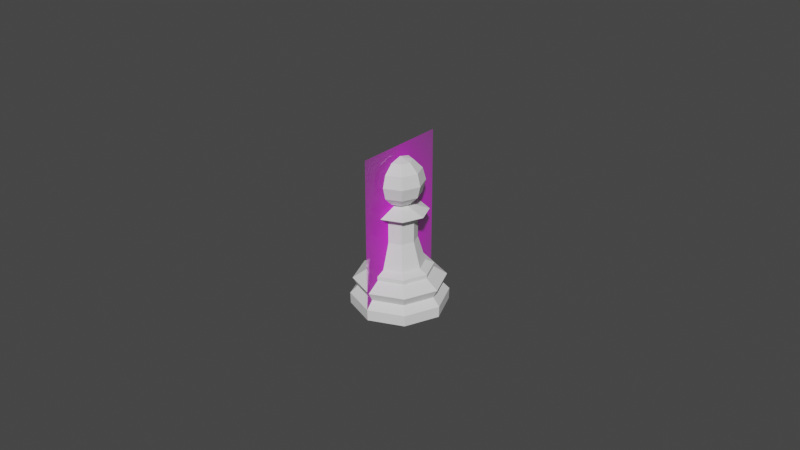 # Source: Pawn.blend  (saved by Blender 2.92.15; exported with 4.5.12 LTS)
import bpy
from mathutils import Matrix  # noqa: F401  (used for matrix-valued properties, if any)

bpy.ops.wm.read_factory_settings(use_empty=True)
scene = bpy.context.scene
scene.name = 'Main'

# ---- collections
col_collection_001 = bpy.data.collections.new('Collection.001'); scene.collection.children.link(col_collection_001)

# ---- images (referenced by path relative to the original .blend; pixels are not part of the script)
import os
ASSET_DIR = os.environ.get("B2B_ASSET_DIR", "")  # directory of the original .blend (textures are referenced by path, not embedded)
HERE = os.path.dirname(os.path.abspath(__file__))  # packed textures are extracted next to this script under _unpacked/

def load_image(name, relpath, width, height, colorspace="sRGB"):
    """Load a texture the original file referenced (path relative to the .blend, or extracted next to this script)."""
    p = next((c for c in (os.path.join(HERE, relpath), os.path.join(ASSET_DIR, relpath)) if relpath and os.path.exists(c)), "")
    if p:
        img = bpy.data.images.load(p, check_existing=True)
        img.name = name
    else:  # same state as the original file: an image datablock whose file is absent (Cycles renders it pink)
        img = bpy.data.images.new(name, width, height)
        img.source = "FILE"
        img.filepath = "//" + (relpath or name)
    img.colorspace_settings.name = colorspace
    return img
img_staunton_pawn_png = load_image('Staunton Pawn.png', 'Staunton Pawn.png', 1024, 1024, 'sRGB')

# ---- materials (node trees are filled in below, after node groups)
mat_staunton_pawn = bpy.data.materials.new('Staunton Pawn')
mat_staunton_pawn.surface_render_method = 'BLENDED'
mat_staunton_pawn.blend_method = 'BLEND'
mat_staunton_pawn.use_transparent_shadow = False

# ---- material node trees
mat_staunton_pawn.use_nodes = True; mat_staunton_pawn.node_tree.nodes.clear()
_N = mat_staunton_pawn.node_tree.nodes; _L = mat_staunton_pawn.node_tree.links
n0 = _N.new('ShaderNodeOutputMaterial'); n0.name = 'Material Output'; n0.location = (300, 300)
n1 = _N.new('ShaderNodeTexImage'); n1.name = 'Image Texture'; n1.location = (-200, 300)
n1.image = img_staunton_pawn_png
n1.extension = 'CLIP'
n2 = _N.new('ShaderNodeBsdfPrincipled'); n2.name = 'Principled BSDF'; n2.location = (0, 300)
n2.distribution = 'GGX'
n2.subsurface_method = 'BURLEY'
n2.inputs[3].default_value = 1.45
n2.inputs[27].default_value = (0.0, 0.0, 0.0, 1.0)
n2.inputs[28].default_value = 1.0
_L.new(n1.outputs[0], n2.inputs[0])
_L.new(n1.outputs[1], n2.inputs[4])
_L.new(n2.outputs[0], n0.inputs[0])
n0.is_active_output = True

# ---- world
world_world_001 = bpy.data.worlds.new('World.001'); scene.world = world_world_001
world_world_001.use_nodes = True; world_world_001.node_tree.nodes.clear()
_N = world_world_001.node_tree.nodes; _L = world_world_001.node_tree.links
n0 = _N.new('ShaderNodeOutputWorld'); n0.name = 'World Output'; n0.location = (300, 300)
n1 = _N.new('ShaderNodeBackground'); n1.name = 'Background'; n1.location = (10, 300)
n1.inputs[0].default_value = (0.05088, 0.05088, 0.05088, 1.0)
_L.new(n1.outputs[0], n0.inputs[0])
n0.is_active_output = True
world_world_001.color = (0.05088, 0.05088, 0.05088)
world_world_001.use_sun_shadow = False
world_world_001.sun_shadow_jitter_overblur = 0.0

# ---- meshes
me_staunton_pawn_002 = bpy.data.meshes.new('Staunton Pawn.002')
me_staunton_pawn_002.from_pydata([(-0.01499, 0.0, -1.116e-09), (0.01499, 0.0, -1.116e-09), (-0.01499, 0.05108, -1.116e-09), (0.01499, 0.05108, -1.116e-09)], [], [(0, 1, 3, 2)])
_uv = me_staunton_pawn_002.uv_layers.new(name='UVMap')
_uv.uv.foreach_set('vector', [0.0, 0.0, 1.0, 0.0, 1.0, 1.0, 0.0, 1.0])
me_staunton_pawn_002.materials.append(mat_staunton_pawn)
me_staunton_pawn_002.use_remesh_fix_poles = True
me_staunton_pawn_002.use_remesh_preserve_attributes = False
me_staunton_pawn_002.use_mirror_vertex_groups = False
me_staunton_pawn_002.update()
me_cylinder_001 = bpy.data.meshes.new('Cylinder.001')
me_cylinder_001.from_pydata([(4.819e-10, 0.007643, 0.0137), (0.005404, 0.005404, 0.0137), (0.007643, 2.662e-09, 0.0137), (0.005404, -0.005404, 0.0137), (-2.009e-09, -0.007643, 0.0137), (-0.005404, -0.005404, 0.0137), (-0.007643, 9.465e-09, 0.0137), (-0.005404, 0.005404, 0.0137), (3.657e-10, 0.01017, 0.01127), (0.007191, 0.007191, 0.01127), (0.01017, 2.158e-09, 0.01127), (0.007191, -0.007191, 0.01127), (-2.948e-09, -0.01017, 0.01127), (-0.007191, -0.007191, 0.01127), (-0.01017, 1.121e-08, 0.01127), (-0.007191, 0.007191, 0.01127), (-1.301e-10, 0.01418, 0.008602), (0.01002, 0.01002, 0.008602), (0.01418, 1.207e-09, 0.008602), (0.01002, -0.01002, 0.008602), (-4.753e-09, -0.01418, 0.008602), (-0.01002, -0.01002, 0.008602), (-0.01418, 1.382e-08, 0.008602), (-0.01002, 0.01002, 0.008602), (0.00902, 0.00902, 0.005855), (0.01276, 1.669e-09, 0.005855), (0.00902, -0.00902, 0.005855), (-3.933e-09, -0.01276, 0.005855), (-0.00902, -0.00902, 0.005855), (-0.01276, 1.302e-08, 0.005855), (-0.00902, 0.00902, 0.005855), (2.242e-10, 0.01276, 0.005855), (-4.797e-10, 0.01488, 4.657e-10), (0.01052, 0.01052, 4.657e-10), (0.01488, 6.659e-10, 4.657e-10), (0.01052, -0.01052, 4.657e-10), (-4.531e-09, -0.01488, 4.657e-10), (-0.01052, -0.01052, 4.657e-10), (-0.01488, 1.852e-08, 4.657e-10), (-0.01052, 0.01052, 4.657e-10), (0.01059, 0.01059, 0.00346), (0.01497, 1.17e-09, 0.00346), (0.01059, -0.01059, 0.00346), (-4.935e-09, -0.01497, 0.00346), (-0.01059, -0.01059, 0.00346), (-0.01497, 1.447e-08, 0.00346), (-0.01059, 0.01059, 0.00346), (-3.735e-12, 0.01497, 0.00346), (4.234e-10, 0.01028, 0.01259), (0.00727, 0.00727, 0.01259), (0.01028, 2.129e-09, 0.01259), (0.00727, -0.00727, 0.01259), (-2.927e-09, -0.01028, 0.01259), (-0.00727, -0.00727, 0.01259), (-0.01028, 1.128e-08, 0.01259), (-0.00727, 0.007271, 0.01259), (0.003718, 0.003718, 0.0217), (4.587e-10, 0.005259, 0.0217), (0.005259, 3.084e-09, 0.0217), (0.003718, -0.003718, 0.0217), (-1.255e-09, -0.005259, 0.0217), (-0.003718, -0.003718, 0.0217), (-0.005259, 7.765e-09, 0.0217), (-0.003718, 0.003718, 0.0217), (0.003718, 0.003718, 0.0287), (1.11e-09, 0.005259, 0.0287), (0.005259, 3.084e-09, 0.0287), (0.003718, -0.003718, 0.0287), (-6.037e-10, -0.005259, 0.0287), (-0.003718, -0.003718, 0.0287), (-0.005259, 7.765e-09, 0.0287), (-0.003718, 0.003718, 0.0287), (0.003718, 0.003718, 0.0287), (1.11e-09, 0.005259, 0.0287), (0.005259, 3.084e-09, 0.0287), (0.003718, -0.003718, 0.0287), (-6.037e-10, -0.005259, 0.0287), (-0.003718, -0.003718, 0.0287), (-0.005259, 7.765e-09, 0.0287), (-0.003718, 0.003718, 0.0287), (0.006123, 0.006123, 0.03063), (8.744e-10, 0.00866, 0.03063), (0.00866, 2.519e-09, 0.03063), (0.006123, -0.006123, 0.03063), (-1.947e-09, -0.00866, 0.03063), (-0.006123, -0.006123, 0.03063), (-0.00866, 1.023e-08, 0.03063), (-0.006123, 0.006123, 0.03063), (0.0, 0.00375, 0.0465), (0.0, 0.006495, 0.04375), (0.0, 0.0075, 0.04), (0.0, 0.006495, 0.03625), (0.002652, 0.002652, 0.0465), (0.004593, 0.004593, 0.04375), (0.005303, 0.005303, 0.04), (0.004593, 0.004593, 0.03625), (0.002652, 0.002652, 0.0335), (-1.132e-09, 1.132e-09, 0.0475), (0.00375, 9.138e-10, 0.0465), (0.006495, 1.263e-09, 0.04375), (0.0075, 1.263e-09, 0.04), (0.006495, 1.263e-09, 0.03625), (0.00375, 1.03e-09, 0.0335), (0.002652, -0.002652, 0.0465), (0.004593, -0.004593, 0.04375), (0.005303, -0.005303, 0.04), (0.004593, -0.004593, 0.03625), (0.002652, -0.002652, 0.0335), (-2.187e-10, -0.00375, 0.0465), (1.305e-10, -0.006495, 0.04375), (1.305e-10, -0.0075, 0.04), (1.305e-10, -0.006495, 0.03625), (-1.023e-10, -0.00375, 0.0335), (-0.002652, -0.002652, 0.0465), (-0.004593, -0.004593, 0.04375), (-0.005303, -0.005303, 0.04), (-0.004593, -0.004593, 0.03625), (-0.002652, -0.002652, 0.0335), (-0.00375, 1.379e-09, 0.0465), (-0.006495, 1.263e-09, 0.04375), (-0.0075, 1.496e-09, 0.04), (-0.006495, 1.263e-09, 0.03625), (-0.00375, 1.03e-09, 0.0335), (-0.001265, 0.001265, 0.03303), (-0.002652, 0.002652, 0.0465), (-0.004593, 0.004593, 0.04375), (-0.005303, 0.005303, 0.04), (-0.004593, 0.004593, 0.03625), (-0.002652, 0.002652, 0.0335), (-0.001789, 5.311e-09, 0.03303), (-0.001265, -0.001265, 0.03303), (-4.864e-11, -0.001789, 0.03303), (0.001265, -0.001265, 0.03303), (0.001789, 3.718e-09, 0.03303), (5.345e-10, 0.001789, 0.03303), (-1.023e-10, 0.00375, 0.0335), (0.001265, 0.001265, 0.03303)], [], [(7, 6, 62, 63), (17, 18, 25, 24), (23, 15, 8, 16), (15, 23, 22, 14), (14, 22, 21, 13), (13, 21, 20, 12), (12, 20, 19, 11), (11, 19, 18, 10), (32, 33, 34, 35, 36, 37, 38, 39), (16, 17, 24, 31), (50, 49, 1, 2), (10, 18, 17, 9), (48, 55, 7, 0), (55, 54, 6, 7), (54, 53, 5, 6), (53, 52, 4, 5), (52, 51, 3, 4), (51, 50, 2, 3), (40, 33, 32, 47), (23, 16, 31, 30), (22, 23, 30, 29), (21, 22, 29, 28), (20, 21, 28, 27), (19, 20, 27, 26), (18, 19, 26, 25), (42, 35, 34, 41), (43, 36, 35, 42), (44, 37, 36, 43), (45, 38, 37, 44), (46, 39, 38, 45), (47, 32, 39, 46), (40, 47, 31, 24), (41, 40, 24, 25), (9, 17, 16, 8), (49, 48, 0, 1), (47, 46, 30, 31), (46, 45, 29, 30), (45, 44, 28, 29), (44, 43, 27, 28), (43, 42, 26, 27), (42, 41, 25, 26), (41, 34, 33, 40), (9, 8, 48, 49), (11, 10, 50, 51), (12, 11, 51, 52), (13, 12, 52, 53), (14, 13, 53, 54), (15, 14, 54, 55), (8, 15, 55, 48), (10, 9, 49, 50), (60, 59, 67, 68), (5, 4, 60, 61), (3, 2, 58, 59), (1, 0, 57, 56), (0, 7, 63, 57), (6, 5, 61, 62), (4, 3, 59, 60), (2, 1, 56, 58), (65, 71, 79, 73), (58, 56, 64, 66), (63, 62, 70, 71), (61, 60, 68, 69), (59, 58, 66, 67), (56, 57, 65, 64), (57, 63, 71, 65), (62, 61, 69, 70), (77, 76, 84, 85), (70, 69, 77, 78), (68, 67, 75, 76), (66, 64, 72, 74), (71, 70, 78, 79), (69, 68, 76, 77), (67, 66, 74, 75), (64, 65, 73, 72), (87, 123, 134, 81), (75, 74, 82, 83), (72, 73, 81, 80), (73, 79, 87, 81), (78, 77, 85, 86), (76, 75, 83, 84), (74, 72, 80, 82), (79, 78, 86, 87), (81, 134, 136, 80), (85, 130, 129, 86), (83, 132, 131, 84), (80, 136, 133, 82), (86, 129, 123, 87), (84, 131, 130, 85), (82, 133, 132, 83), (88, 97, 92), (131, 132, 107, 112), (91, 90, 94, 95), (89, 88, 92, 93), (135, 91, 95, 96), (90, 89, 93, 94), (130, 131, 112, 117), (95, 94, 100, 101), (93, 92, 98, 99), (96, 95, 101, 102), (94, 93, 99, 100), (92, 97, 98), (101, 100, 105, 106), (99, 98, 103, 104), (102, 101, 106, 107), (100, 99, 104, 105), (98, 97, 103), (129, 130, 117, 122), (104, 103, 108, 109), (107, 106, 111, 112), (105, 104, 109, 110), (103, 97, 108), (123, 129, 122, 128), (106, 105, 110, 111), (112, 111, 116, 117), (110, 109, 114, 115), (108, 97, 113), (133, 136, 96, 102), (111, 110, 115, 116), (109, 108, 113, 114), (117, 116, 121, 122), (115, 114, 119, 120), (113, 97, 118), (116, 115, 120, 121), (114, 113, 118, 119), (122, 121, 127, 128), (120, 119, 125, 126), (118, 97, 124), (134, 123, 128, 135), (121, 120, 126, 127), (119, 118, 124, 125), (128, 127, 91, 135), (126, 125, 89, 90), (124, 97, 88), (132, 133, 102, 107), (127, 126, 90, 91), (125, 124, 88, 89), (136, 134, 135, 96)])
_k = {(0, 1): 1.0, (1, 2): 1.0, (2, 3): 1.0, (3, 4): 1.0, (4, 5): 1.0, (5, 6): 1.0, (6, 7): 1.0, (0, 7): 1.0, (8, 15): 0.35686, (14, 15): 0.35686, (13, 14): 0.35686, (12, 13): 0.35686, (11, 12): 0.35686, (10, 11): 0.35686, (9, 10): 0.35686, (8, 9): 0.35686, (24, 31): 0.51765, (24, 25): 0.51765, (25, 26): 0.51765, (26, 27): 0.51765, (27, 28): 0.51765, (28, 29): 0.51765, (29, 30): 0.51765, (30, 31): 0.51765, (32, 33): 0.96863, (33, 34): 0.96863, (34, 35): 0.96863, (35, 36): 0.96863, (36, 37): 0.96863, (37, 38): 0.96863, (38, 39): 0.96863, (32, 39): 0.96863, (64, 65): 1.0, (64, 66): 1.0, (66, 67): 1.0, (67, 68): 1.0, (68, 69): 1.0, (69, 70): 1.0, (70, 71): 1.0, (65, 71): 1.0, (72, 73): 1.0, (72, 74): 1.0, (74, 75): 1.0, (75, 76): 1.0, (76, 77): 1.0, (77, 78): 1.0, (78, 79): 1.0, (73, 79): 1.0, (123, 134): 1.0, (123, 129): 1.0, (129, 130): 1.0, (130, 131): 1.0, (131, 132): 1.0, (132, 133): 1.0, (133, 136): 1.0, (134, 136): 1.0}
me_cylinder_001.attributes.new('crease_edge', 'FLOAT', 'EDGE').data.foreach_set('value', [_k.get((min(e.vertices), max(e.vertices)), 0.0) for e in me_cylinder_001.edges])
_uv = me_cylinder_001.uv_layers.new(name='UVMap')
_uv.uv.foreach_set('vector', [0.125, 1.0, 0.25, 1.0, 0.25, 1.0, 0.125, 1.0, 0.875, 0.8085, 0.75, 0.8085, 0.75, 0.6774, 0.875, 0.6774, 0.125, 0.8085, 0.125, 0.9112, 0.0, 0.9112, 0.001982, 0.8085, 0.125, 0.9112, 0.125, 0.8085, 0.25, 0.8085, 0.25, 0.9112, 0.25, 0.9112, 0.25, 0.8085, 0.375, 0.8085, 0.375, 0.9112, 0.375, 0.9112, 0.375, 0.8085, 0.5, 0.8085, 0.5, 0.9112, 0.5, 0.9112, 0.5, 0.8085, 0.625, 0.8085, 0.625, 0.9112, 0.625, 0.9112, 0.625, 0.8085, 0.75, 0.8085, 0.75, 0.9112, 0.75, 0.4752, 0.9092, 0.4092, 0.9752, 0.25, 0.9092, 0.09076, 0.75, 0.02481, 0.5908, 0.09076, 0.5248, 0.25, 0.5908, 0.4092, 0.998, 0.8085, 0.875, 0.8085, 0.875, 0.6774, 1.0, 0.6774, 0.75, 0.9593, 0.875, 0.9593, 0.875, 1.0, 0.75, 1.0, 0.75, 0.9112, 0.75, 0.8085, 0.875, 0.8085, 0.875, 0.9112, 0.0001636, 0.9593, 0.125, 0.9593, 0.125, 1.0, 0.0, 1.0, 0.125, 0.9593, 0.25, 0.9593, 0.25, 1.0, 0.125, 1.0, 0.25, 0.9593, 0.375, 0.9593, 0.375, 1.0, 0.25, 1.0, 0.375, 0.9593, 0.5, 0.9593, 0.5, 1.0, 0.375, 1.0, 0.5, 0.9593, 0.625, 0.9593, 0.625, 1.0, 0.5, 1.0, 0.625, 0.9593, 0.75, 0.9593, 0.75, 1.0, 0.625, 1.0, 0.875, 0.5963, 0.9092, 0.4092, 0.75, 0.4752, 0.9999, 0.5963, 0.125, 0.8085, 0.001982, 0.8085, -0.0001386, 0.6774, 0.125, 0.6774, 0.25, 0.8085, 0.125, 0.8085, 0.125, 0.6774, 0.25, 0.6774, 0.375, 0.8085, 0.25, 0.8085, 0.25, 0.6774, 0.375, 0.6774, 0.5, 0.8085, 0.375, 0.8085, 0.375, 0.6774, 0.5, 0.6774, 0.625, 0.8085, 0.5, 0.8085, 0.5, 0.6774, 0.625, 0.6774, 0.75, 0.8085, 0.625, 0.8085, 0.625, 0.6774, 0.75, 0.6774, 0.625, 0.5963, 0.9092, 0.09076, 0.9752, 0.25, 0.75, 0.5963, 0.5, 0.5963, 0.75, 0.02481, 0.9092, 0.09076, 0.625, 0.5963, 0.375, 0.5963, 0.5908, 0.09076, 0.75, 0.02481, 0.5, 0.5963, 0.25, 0.5963, 0.5248, 0.25, 0.5908, 0.09076, 0.375, 0.5963, 0.125, 0.5963, 0.5908, 0.4092, 0.5248, 0.25, 0.25, 0.5963, 0.0001059, 0.5963, 0.75, 0.4752, 0.5908, 0.4092, 0.125, 0.5963, 0.875, 0.5963, 0.9999, 0.5963, 1.0, 0.6774, 0.875, 0.6774, 0.75, 0.5963, 0.875, 0.5963, 0.875, 0.6774, 0.75, 0.6774, 0.875, 0.9112, 0.875, 0.8085, 0.998, 0.8085, 1.0, 0.9112, 0.875, 0.9593, 0.9998, 0.9593, 1.0, 1.0, 0.875, 1.0, 0.0001059, 0.5963, 0.125, 0.5963, 0.125, 0.6774, -0.0001386, 0.6774, 0.125, 0.5963, 0.25, 0.5963, 0.25, 0.6774, 0.125, 0.6774, 0.25, 0.5963, 0.375, 0.5963, 0.375, 0.6774, 0.25, 0.6774, 0.375, 0.5963, 0.5, 0.5963, 0.5, 0.6774, 0.375, 0.6774, 0.5, 0.5963, 0.625, 0.5963, 0.625, 0.6774, 0.5, 0.6774, 0.625, 0.5963, 0.75, 0.5963, 0.75, 0.6774, 0.625, 0.6774, 0.75, 0.5963, 0.9752, 0.25, 0.9092, 0.4092, 0.875, 0.5963, 0.875, 0.9112, 1.0, 0.9112, 0.9998, 0.9593, 0.875, 0.9593, 0.625, 0.9112, 0.75, 0.9112, 0.75, 0.9593, 0.625, 0.9593, 0.5, 0.9112, 0.625, 0.9112, 0.625, 0.9593, 0.5, 0.9593, 0.375, 0.9112, 0.5, 0.9112, 0.5, 0.9593, 0.375, 0.9593, 0.25, 0.9112, 0.375, 0.9112, 0.375, 0.9593, 0.25, 0.9593, 0.125, 0.9112, 0.25, 0.9112, 0.25, 0.9593, 0.125, 0.9593, 0.0, 0.9112, 0.125, 0.9112, 0.125, 0.9593, 0.0001636, 0.9593, 0.75, 0.9112, 0.875, 0.9112, 0.875, 0.9593, 0.75, 0.9593, 0.5, 1.0, 0.625, 1.0, 0.625, 1.0, 0.5, 1.0, 0.375, 1.0, 0.5, 1.0, 0.5, 1.0, 0.375, 1.0, 0.625, 1.0, 0.75, 1.0, 0.75, 1.0, 0.625, 1.0, 0.875, 1.0, 1.0, 1.0, 1.0, 1.0, 0.875, 1.0, 0.0, 1.0, 0.125, 1.0, 0.125, 1.0, 0.0, 1.0, 0.25, 1.0, 0.375, 1.0, 0.375, 1.0, 0.25, 1.0, 0.5, 1.0, 0.625, 1.0, 0.625, 1.0, 0.5, 1.0, 0.75, 1.0, 0.875, 1.0, 0.875, 1.0, 0.75, 1.0, 0.0, 1.0, 0.125, 1.0, 0.125, 1.0, 0.0, 1.0, 0.75, 1.0, 0.875, 1.0, 0.875, 1.0, 0.75, 1.0, 0.125, 1.0, 0.25, 1.0, 0.25, 1.0, 0.125, 1.0, 0.375, 1.0, 0.5, 1.0, 0.5, 1.0, 0.375, 1.0, 0.625, 1.0, 0.75, 1.0, 0.75, 1.0, 0.625, 1.0, 0.875, 1.0, 1.0, 1.0, 1.0, 1.0, 0.875, 1.0, 0.0, 1.0, 0.125, 1.0, 0.125, 1.0, 0.0, 1.0, 0.25, 1.0, 0.375, 1.0, 0.375, 1.0, 0.25, 1.0, 0.375, 1.0, 0.5, 1.0, 0.5, 1.0, 0.375, 1.0, 0.25, 1.0, 0.375, 1.0, 0.375, 1.0, 0.25, 1.0, 0.5, 1.0, 0.625, 1.0, 0.625, 1.0, 0.5, 1.0, 0.75, 1.0, 0.875, 1.0, 0.875, 1.0, 0.75, 1.0, 0.125, 1.0, 0.25, 1.0, 0.25, 1.0, 0.125, 1.0, 0.375, 1.0, 0.5, 1.0, 0.5, 1.0, 0.375, 1.0, 0.625, 1.0, 0.75, 1.0, 0.75, 1.0, 0.625, 1.0, 0.875, 1.0, 1.0, 1.0, 1.0, 1.0, 0.875, 1.0, 0.125, 1.0, 0.125, 1.0, 0.0, 1.0, 0.0, 1.0, 0.625, 1.0, 0.75, 1.0, 0.75, 1.0, 0.625, 1.0, 0.875, 1.0, 1.0, 1.0, 1.0, 1.0, 0.875, 1.0, 0.0, 1.0, 0.125, 1.0, 0.125, 1.0, 0.0, 1.0, 0.25, 1.0, 0.375, 1.0, 0.375, 1.0, 0.25, 1.0, 0.5, 1.0, 0.625, 1.0, 0.625, 1.0, 0.5, 1.0, 0.75, 1.0, 0.875, 1.0, 0.875, 1.0, 0.75, 1.0, 0.125, 1.0, 0.25, 1.0, 0.25, 1.0, 0.125, 1.0, 1.0, 1.0, 1.0, 1.0, 0.875, 1.0, 0.875, 1.0, 0.375, 1.0, 0.375, 1.0, 0.25, 1.0, 0.25, 1.0, 0.625, 1.0, 0.625, 1.0, 0.5, 1.0, 0.5, 1.0, 0.875, 1.0, 0.875, 1.0, 0.75, 1.0, 0.75, 1.0, 0.25, 1.0, 0.25, 1.0, 0.125, 1.0, 0.125, 1.0, 0.5, 1.0, 0.5, 1.0, 0.375, 1.0, 0.375, 1.0, 0.75, 1.0, 0.75, 1.0, 0.625, 1.0, 0.625, 1.0, 0.75, 0.8333, 0.6875, 1.0, 0.625, 0.8333, 0.5, 1.0, 0.625, 1.0, 0.375, 0.1667, 0.25, 0.1667, 0.75, 0.3333, 0.75, 0.5, 0.625, 0.5, 0.625, 0.3333, 0.75, 0.6667, 0.75, 0.8333, 0.625, 0.8333, 0.625, 0.6667, 0.75, 0.1667, 0.75, 0.3333, 0.625, 0.3333, 0.625, 0.1667, 0.75, 0.5, 0.75, 0.6667, 0.625, 0.6667, 0.625, 0.5, 0.375, 1.0, 0.5, 1.0, 0.25, 0.1667, 0.125, 0.1667, 0.625, 0.3333, 0.625, 0.5, 0.5, 0.5, 0.5, 0.3333, 0.625, 0.6667, 0.625, 0.8333, 0.5, 0.8333, 0.5, 0.6667, 0.625, 0.1667, 0.625, 0.3333, 0.5, 0.3333, 0.5, 0.1667, 0.625, 0.5, 0.625, 0.6667, 0.5, 0.6667, 0.5, 0.5, 0.625, 0.8333, 0.5625, 1.0, 0.5, 0.8333, 0.5, 0.3333, 0.5, 0.5, 0.375, 0.5, 0.375, 0.3333, 0.5, 0.6667, 0.5, 0.8333, 0.375, 0.8333, 0.375, 0.6667, 0.5, 0.1667, 0.5, 0.3333, 0.375, 0.3333, 0.375, 0.1667, 0.5, 0.5, 0.5, 0.6667, 0.375, 0.6667, 0.375, 0.5, 0.5, 0.8333, 0.4375, 1.0, 0.375, 0.8333, 0.25, 1.0, 0.375, 1.0, 0.125, 0.1667, 0.0, 0.1667, 0.375, 0.6667, 0.375, 0.8333, 0.25, 0.8333, 0.25, 0.6667, 0.375, 0.1667, 0.375, 0.3333, 0.25, 0.3333, 0.25, 0.1667, 0.375, 0.5, 0.375, 0.6667, 0.25, 0.6667, 0.25, 0.5, 0.375, 0.8333, 0.3125, 1.0, 0.25, 0.8333, 0.125, 1.0, 0.25, 1.0, 1.0, 0.1667, 0.875, 0.1667, 0.375, 0.3333, 0.375, 0.5, 0.25, 0.5, 0.25, 0.3333, 0.25, 0.1667, 0.25, 0.3333, 0.125, 0.3333, 0.125, 0.1667, 0.25, 0.5, 0.25, 0.6667, 0.125, 0.6667, 0.125, 0.5, 0.25, 0.8333, 0.1875, 1.0, 0.125, 0.8333, 0.75, 1.0, 0.875, 1.0, 0.625, 0.1667, 0.5, 0.1667, 0.25, 0.3333, 0.25, 0.5, 0.125, 0.5, 0.125, 0.3333, 0.25, 0.6667, 0.25, 0.8333, 0.125, 0.8333, 0.125, 0.6667, 0.125, 0.1667, 0.125, 0.3333, 0.0, 0.3333, 0.0, 0.1667, 0.125, 0.5, 0.125, 0.6667, 0.0, 0.6667, 0.0, 0.5, 0.125, 0.8333, 0.0625, 1.0, 0.0, 0.8333, 0.125, 0.3333, 0.125, 0.5, 0.0, 0.5, 0.0, 0.3333, 0.125, 0.6667, 0.125, 0.8333, 0.0, 0.8333, 0.0, 0.6667, 1.0, 0.1667, 1.0, 0.3333, 0.875, 0.3333, 0.875, 0.1667, 1.0, 0.5, 1.0, 0.6667, 0.875, 0.6667, 0.875, 0.5, 1.0, 0.8333, 0.9375, 1.0, 0.875, 0.8333, 0.0, 1.0, 0.125, 1.0, 0.875, 0.1667, 0.75, 0.1667, 1.0, 0.3333, 1.0, 0.5, 0.875, 0.5, 0.875, 0.3333, 1.0, 0.6667, 1.0, 0.8333, 0.875, 0.8333, 0.875, 0.6667, 0.875, 0.1667, 0.875, 0.3333, 0.75, 0.3333, 0.75, 0.1667, 0.875, 0.5, 0.875, 0.6667, 0.75, 0.6667, 0.75, 0.5, 0.875, 0.8333, 0.8125, 1.0, 0.75, 0.8333, 0.625, 1.0, 0.75, 1.0, 0.5, 0.1667, 0.375, 0.1667, 0.875, 0.3333, 0.875, 0.5, 0.75, 0.5, 0.75, 0.3333, 0.875, 0.6667, 0.875, 0.8333, 0.75, 0.8333, 0.75, 0.6667, 0.875, 1.0, 1.0, 1.0, 0.75, 0.1667, 0.625, 0.1667])
me_cylinder_001.use_remesh_fix_poles = True
me_cylinder_001.use_remesh_preserve_attributes = False
me_cylinder_001.use_mirror_vertex_groups = False
me_cylinder_001.update()

# ---- objects
ob_staunton_pawn_001 = bpy.data.objects.new('Staunton Pawn.001', me_staunton_pawn_002)
ob_pawn = bpy.data.objects.new('Pawn', me_cylinder_001)

# ---- transforms, parenting, visibility, modifiers, constraints
ob_staunton_pawn_001.location = (0.0, 0.0, 0.0)
ob_staunton_pawn_001.rotation_euler = (1.571, 0.0, 1.571)
ob_staunton_pawn_001.lineart.crease_threshold = 0.0
ob_pawn.location = (0.0, 0.0, 0.0)
ob_pawn.lineart.crease_threshold = 0.0

# ---- collection membership
col_collection_001.objects.link(ob_staunton_pawn_001)
col_collection_001.objects.link(ob_pawn)

# ---- scene / render settings (as saved in the file)
scene.frame_start = 1; scene.frame_end = 250; scene.frame_set(1)
scene.render.engine = 'BLENDER_EEVEE_NEXT'
scene.cycles.use_denoising = False
scene.cycles.samples = 128
scene.cycles.sampling_pattern = 'TABULATED_SOBOL'
scene.cycles.use_adaptive_sampling = False
scene.cycles.use_light_tree = False
scene.view_settings.view_transform = 'Filmic'
bpy.context.view_layer.update()

# ---- added for rendering (the .blend has no active camera and no usable light): camera, sun
cam_auto = bpy.data.cameras.new('AutoCamera')
cam_auto.lens = 50.0
cam_auto.sensor_width = 36.0
cam_auto.clip_end = 1000.0
ob_auto_camera = bpy.data.objects.new('AutoCamera', cam_auto)
scene.collection.objects.link(ob_auto_camera)
ob_auto_camera.location = (0.185045, -0.222054, 0.173575)
ob_auto_camera.rotation_euler = (1.09748, -7.21219e-08, 0.694738)
scene.camera = ob_auto_camera
light_auto_sun = bpy.data.lights.new('AutoSun', 'SUN')
light_auto_sun.energy = 3.0
light_auto_sun.angle = 0.0523599
ob_auto_sun = bpy.data.objects.new('AutoSun', light_auto_sun)
scene.collection.objects.link(ob_auto_sun)
ob_auto_sun.rotation_euler = (0.872665, 0.174533, 0.523599)
bpy.context.view_layer.update()
